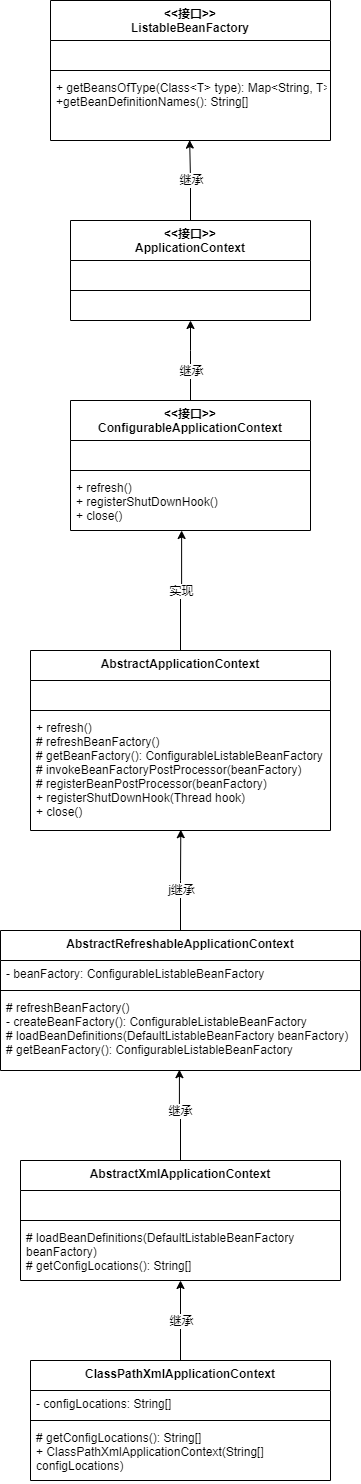

The diagram above was exported from draw.io. Its source (the exported page's mxGraphModel, read from the mxfile embedded in the PNG):
<mxGraphModel dx="614" dy="531" grid="1" gridSize="10" guides="1" tooltips="1" connect="1" arrows="1" fold="1" page="1" pageScale="1" pageWidth="827" pageHeight="1169" math="0" shadow="0">
  <root>
    <mxCell id="0" />
    <mxCell id="1" parent="0" />
    <mxCell id="eKhfq7f0itlsca41Oshi-1" value="&lt;&lt;接口&gt;&gt;&#10;ListableBeanFactory" style="swimlane;fontStyle=1;align=center;verticalAlign=top;childLayout=stackLayout;horizontal=1;startSize=40;horizontalStack=0;resizeParent=1;resizeParentMax=0;resizeLast=0;collapsible=1;marginBottom=0;" vertex="1" diagramName="Class" diagramCategory="uml" parent="1">
      <mxGeometry x="230" y="140" width="280" height="140" as="geometry" />
    </mxCell>
    <mxCell id="eKhfq7f0itlsca41Oshi-2" value=" " style="text;strokeColor=none;fillColor=none;align=left;verticalAlign=top;spacingLeft=4;spacingRight=4;overflow=hidden;rotatable=0;points=[[0,0.5],[1,0.5]];portConstraint=eastwest;" vertex="1" parent="eKhfq7f0itlsca41Oshi-1">
      <mxGeometry y="40" width="280" height="26" as="geometry" />
    </mxCell>
    <mxCell id="eKhfq7f0itlsca41Oshi-3" value="" style="line;strokeWidth=1;fillColor=none;align=left;verticalAlign=middle;spacingTop=-1;spacingLeft=3;spacingRight=3;rotatable=0;labelPosition=right;points=[];portConstraint=eastwest;" vertex="1" parent="eKhfq7f0itlsca41Oshi-1">
      <mxGeometry y="66" width="280" height="8" as="geometry" />
    </mxCell>
    <mxCell id="eKhfq7f0itlsca41Oshi-4" value="+ getBeansOfType(Class&lt;T&gt; type): Map&lt;String, T&gt;&#10;+getBeanDefinitionNames(): String[] " style="text;strokeColor=none;fillColor=none;align=left;verticalAlign=top;spacingLeft=4;spacingRight=4;overflow=hidden;rotatable=0;points=[[0,0.5],[1,0.5]];portConstraint=eastwest;" vertex="1" parent="eKhfq7f0itlsca41Oshi-1">
      <mxGeometry y="74" width="280" height="66" as="geometry" />
    </mxCell>
    <mxCell id="eKhfq7f0itlsca41Oshi-10" style="edgeStyle=orthogonalEdgeStyle;rounded=0;orthogonalLoop=1;jettySize=auto;html=1;exitX=0.5;exitY=0;exitDx=0;exitDy=0;entryX=0.497;entryY=0.994;entryDx=0;entryDy=0;entryPerimeter=0;" edge="1" parent="1" source="eKhfq7f0itlsca41Oshi-6" target="eKhfq7f0itlsca41Oshi-4">
      <mxGeometry relative="1" as="geometry" />
    </mxCell>
    <mxCell id="eKhfq7f0itlsca41Oshi-16" value="继承" style="edgeLabel;html=1;align=center;verticalAlign=middle;resizable=0;points=[];" vertex="1" connectable="0" parent="eKhfq7f0itlsca41Oshi-10">
      <mxGeometry x="0.2365" y="-1" relative="1" as="geometry">
        <mxPoint y="9" as="offset" />
      </mxGeometry>
    </mxCell>
    <mxCell id="eKhfq7f0itlsca41Oshi-6" value="&lt;&lt;接口&gt;&gt;&#10;ApplicationContext" style="swimlane;fontStyle=1;align=center;verticalAlign=top;childLayout=stackLayout;horizontal=1;startSize=40;horizontalStack=0;resizeParent=1;resizeParentMax=0;resizeLast=0;collapsible=1;marginBottom=0;" vertex="1" diagramName="Class" diagramCategory="uml" parent="1">
      <mxGeometry x="250" y="360" width="240" height="100" as="geometry" />
    </mxCell>
    <mxCell id="eKhfq7f0itlsca41Oshi-7" value=" " style="text;strokeColor=none;fillColor=none;align=left;verticalAlign=top;spacingLeft=4;spacingRight=4;overflow=hidden;rotatable=0;points=[[0,0.5],[1,0.5]];portConstraint=eastwest;" vertex="1" parent="eKhfq7f0itlsca41Oshi-6">
      <mxGeometry y="40" width="240" height="26" as="geometry" />
    </mxCell>
    <mxCell id="eKhfq7f0itlsca41Oshi-8" value="" style="line;strokeWidth=1;fillColor=none;align=left;verticalAlign=middle;spacingTop=-1;spacingLeft=3;spacingRight=3;rotatable=0;labelPosition=right;points=[];portConstraint=eastwest;" vertex="1" parent="eKhfq7f0itlsca41Oshi-6">
      <mxGeometry y="66" width="240" height="8" as="geometry" />
    </mxCell>
    <mxCell id="eKhfq7f0itlsca41Oshi-9" value=" " style="text;strokeColor=none;fillColor=none;align=left;verticalAlign=top;spacingLeft=4;spacingRight=4;overflow=hidden;rotatable=0;points=[[0,0.5],[1,0.5]];portConstraint=eastwest;" vertex="1" parent="eKhfq7f0itlsca41Oshi-6">
      <mxGeometry y="74" width="240" height="26" as="geometry" />
    </mxCell>
    <mxCell id="eKhfq7f0itlsca41Oshi-15" style="edgeStyle=orthogonalEdgeStyle;rounded=0;orthogonalLoop=1;jettySize=auto;html=1;entryX=0.5;entryY=1;entryDx=0;entryDy=0;entryPerimeter=0;" edge="1" parent="1" source="eKhfq7f0itlsca41Oshi-11" target="eKhfq7f0itlsca41Oshi-9">
      <mxGeometry relative="1" as="geometry">
        <Array as="points">
          <mxPoint x="370" y="490" />
          <mxPoint x="370" y="490" />
        </Array>
      </mxGeometry>
    </mxCell>
    <mxCell id="eKhfq7f0itlsca41Oshi-17" value="继承" style="edgeLabel;html=1;align=center;verticalAlign=middle;resizable=0;points=[];" vertex="1" connectable="0" parent="eKhfq7f0itlsca41Oshi-15">
      <mxGeometry x="0.285" y="3" relative="1" as="geometry">
        <mxPoint x="3" y="21" as="offset" />
      </mxGeometry>
    </mxCell>
    <mxCell id="eKhfq7f0itlsca41Oshi-11" value="&lt;&lt;接口&gt;&gt;&#10;ConfigurableApplicationContext" style="swimlane;fontStyle=1;align=center;verticalAlign=top;childLayout=stackLayout;horizontal=1;startSize=40;horizontalStack=0;resizeParent=1;resizeParentMax=0;resizeLast=0;collapsible=1;marginBottom=0;" vertex="1" diagramName="Class" diagramCategory="uml" parent="1">
      <mxGeometry x="250" y="540" width="240" height="130" as="geometry" />
    </mxCell>
    <mxCell id="eKhfq7f0itlsca41Oshi-12" value=" " style="text;strokeColor=none;fillColor=none;align=left;verticalAlign=top;spacingLeft=4;spacingRight=4;overflow=hidden;rotatable=0;points=[[0,0.5],[1,0.5]];portConstraint=eastwest;" vertex="1" parent="eKhfq7f0itlsca41Oshi-11">
      <mxGeometry y="40" width="240" height="26" as="geometry" />
    </mxCell>
    <mxCell id="eKhfq7f0itlsca41Oshi-13" value="" style="line;strokeWidth=1;fillColor=none;align=left;verticalAlign=middle;spacingTop=-1;spacingLeft=3;spacingRight=3;rotatable=0;labelPosition=right;points=[];portConstraint=eastwest;" vertex="1" parent="eKhfq7f0itlsca41Oshi-11">
      <mxGeometry y="66" width="240" height="8" as="geometry" />
    </mxCell>
    <mxCell id="eKhfq7f0itlsca41Oshi-14" value="+ refresh()&#10;+ registerShutDownHook()&#10;+ close()" style="text;strokeColor=none;fillColor=none;align=left;verticalAlign=top;spacingLeft=4;spacingRight=4;overflow=hidden;rotatable=0;points=[[0,0.5],[1,0.5]];portConstraint=eastwest;" vertex="1" parent="eKhfq7f0itlsca41Oshi-11">
      <mxGeometry y="74" width="240" height="56" as="geometry" />
    </mxCell>
    <mxCell id="eKhfq7f0itlsca41Oshi-22" style="edgeStyle=orthogonalEdgeStyle;rounded=0;orthogonalLoop=1;jettySize=auto;html=1;exitX=0.5;exitY=0;exitDx=0;exitDy=0;entryX=0.463;entryY=1;entryDx=0;entryDy=0;entryPerimeter=0;" edge="1" parent="1" source="eKhfq7f0itlsca41Oshi-18" target="eKhfq7f0itlsca41Oshi-14">
      <mxGeometry relative="1" as="geometry" />
    </mxCell>
    <mxCell id="eKhfq7f0itlsca41Oshi-23" value="实现" style="edgeLabel;html=1;align=center;verticalAlign=middle;resizable=0;points=[];" vertex="1" connectable="0" parent="eKhfq7f0itlsca41Oshi-22">
      <mxGeometry x="-0.313" y="-2" relative="1" as="geometry">
        <mxPoint x="-2" y="-18" as="offset" />
      </mxGeometry>
    </mxCell>
    <mxCell id="eKhfq7f0itlsca41Oshi-18" value="AbstractApplicationContext" style="swimlane;fontStyle=1;align=center;verticalAlign=top;childLayout=stackLayout;horizontal=1;startSize=30;horizontalStack=0;resizeParent=1;resizeParentMax=0;resizeLast=0;collapsible=1;marginBottom=0;" vertex="1" diagramName="Class" diagramCategory="uml" parent="1">
      <mxGeometry x="210" y="790" width="300" height="180" as="geometry" />
    </mxCell>
    <mxCell id="eKhfq7f0itlsca41Oshi-19" value=" " style="text;strokeColor=none;fillColor=none;align=left;verticalAlign=top;spacingLeft=4;spacingRight=4;overflow=hidden;rotatable=0;points=[[0,0.5],[1,0.5]];portConstraint=eastwest;" vertex="1" parent="eKhfq7f0itlsca41Oshi-18">
      <mxGeometry y="30" width="300" height="26" as="geometry" />
    </mxCell>
    <mxCell id="eKhfq7f0itlsca41Oshi-20" value="" style="line;strokeWidth=1;fillColor=none;align=left;verticalAlign=middle;spacingTop=-1;spacingLeft=3;spacingRight=3;rotatable=0;labelPosition=right;points=[];portConstraint=eastwest;" vertex="1" parent="eKhfq7f0itlsca41Oshi-18">
      <mxGeometry y="56" width="300" height="8" as="geometry" />
    </mxCell>
    <mxCell id="eKhfq7f0itlsca41Oshi-21" value="+ refresh()&#10;# refreshBeanFactory()&#10;# getBeanFactory(): ConfigurableListableBeanFactory &#10;# invokeBeanFactoryPostProcessor(beanFactory)&#10;# registerBeanPostProcessor(beanFactory)&#10;+ registerShutDownHook(Thread hook)&#10;+ close()" style="text;strokeColor=none;fillColor=none;align=left;verticalAlign=top;spacingLeft=4;spacingRight=4;overflow=hidden;rotatable=0;points=[[0,0.5],[1,0.5]];portConstraint=eastwest;" vertex="1" parent="eKhfq7f0itlsca41Oshi-18">
      <mxGeometry y="64" width="300" height="116" as="geometry" />
    </mxCell>
    <mxCell id="eKhfq7f0itlsca41Oshi-28" style="edgeStyle=orthogonalEdgeStyle;rounded=0;orthogonalLoop=1;jettySize=auto;html=1;exitX=0.5;exitY=0;exitDx=0;exitDy=0;entryX=0.501;entryY=0.993;entryDx=0;entryDy=0;entryPerimeter=0;" edge="1" parent="1" source="eKhfq7f0itlsca41Oshi-24" target="eKhfq7f0itlsca41Oshi-21">
      <mxGeometry relative="1" as="geometry" />
    </mxCell>
    <mxCell id="eKhfq7f0itlsca41Oshi-29" value="j继承" style="edgeLabel;html=1;align=center;verticalAlign=middle;resizable=0;points=[];" vertex="1" connectable="0" parent="eKhfq7f0itlsca41Oshi-28">
      <mxGeometry x="0.248" y="-1" relative="1" as="geometry">
        <mxPoint x="-1" y="23" as="offset" />
      </mxGeometry>
    </mxCell>
    <mxCell id="eKhfq7f0itlsca41Oshi-24" value="AbstractRefreshableApplicationContext" style="swimlane;fontStyle=1;align=center;verticalAlign=top;childLayout=stackLayout;horizontal=1;startSize=30;horizontalStack=0;resizeParent=1;resizeParentMax=0;resizeLast=0;collapsible=1;marginBottom=0;" vertex="1" diagramName="Class" diagramCategory="uml" parent="1">
      <mxGeometry x="180" y="1070" width="360" height="140" as="geometry" />
    </mxCell>
    <mxCell id="eKhfq7f0itlsca41Oshi-25" value="- beanFactory: ConfigurableListableBeanFactory" style="text;strokeColor=none;fillColor=none;align=left;verticalAlign=top;spacingLeft=4;spacingRight=4;overflow=hidden;rotatable=0;points=[[0,0.5],[1,0.5]];portConstraint=eastwest;" vertex="1" parent="eKhfq7f0itlsca41Oshi-24">
      <mxGeometry y="30" width="360" height="26" as="geometry" />
    </mxCell>
    <mxCell id="eKhfq7f0itlsca41Oshi-26" value="" style="line;strokeWidth=1;fillColor=none;align=left;verticalAlign=middle;spacingTop=-1;spacingLeft=3;spacingRight=3;rotatable=0;labelPosition=right;points=[];portConstraint=eastwest;" vertex="1" parent="eKhfq7f0itlsca41Oshi-24">
      <mxGeometry y="56" width="360" height="8" as="geometry" />
    </mxCell>
    <mxCell id="eKhfq7f0itlsca41Oshi-27" value="# refreshBeanFactory()&#10;- createBeanFactory(): ConfigurableListableBeanFactory&#10;# loadBeanDefinitions(DefaultListableBeanFactory beanFactory)&#10;# getBeanFactory(): ConfigurableListableBeanFactory" style="text;strokeColor=none;fillColor=none;align=left;verticalAlign=top;spacingLeft=4;spacingRight=4;overflow=hidden;rotatable=0;points=[[0,0.5],[1,0.5]];portConstraint=eastwest;" vertex="1" parent="eKhfq7f0itlsca41Oshi-24">
      <mxGeometry y="64" width="360" height="76" as="geometry" />
    </mxCell>
    <mxCell id="eKhfq7f0itlsca41Oshi-34" style="edgeStyle=orthogonalEdgeStyle;rounded=0;orthogonalLoop=1;jettySize=auto;html=1;exitX=0.5;exitY=0;exitDx=0;exitDy=0;entryX=0.497;entryY=0.989;entryDx=0;entryDy=0;entryPerimeter=0;" edge="1" parent="1" source="eKhfq7f0itlsca41Oshi-30" target="eKhfq7f0itlsca41Oshi-27">
      <mxGeometry relative="1" as="geometry" />
    </mxCell>
    <mxCell id="eKhfq7f0itlsca41Oshi-35" value="继承" style="edgeLabel;html=1;align=center;verticalAlign=middle;resizable=0;points=[];" vertex="1" connectable="0" parent="eKhfq7f0itlsca41Oshi-34">
      <mxGeometry x="0.2552" y="2" relative="1" as="geometry">
        <mxPoint x="3" y="7" as="offset" />
      </mxGeometry>
    </mxCell>
    <mxCell id="eKhfq7f0itlsca41Oshi-30" value="AbstractXmlApplicationContext" style="swimlane;fontStyle=1;align=center;verticalAlign=top;childLayout=stackLayout;horizontal=1;startSize=30;horizontalStack=0;resizeParent=1;resizeParentMax=0;resizeLast=0;collapsible=1;marginBottom=0;" vertex="1" diagramName="Class" diagramCategory="uml" parent="1">
      <mxGeometry x="200" y="1300" width="320" height="120" as="geometry" />
    </mxCell>
    <mxCell id="eKhfq7f0itlsca41Oshi-31" value=" " style="text;strokeColor=none;fillColor=none;align=left;verticalAlign=top;spacingLeft=4;spacingRight=4;overflow=hidden;rotatable=0;points=[[0,0.5],[1,0.5]];portConstraint=eastwest;" vertex="1" parent="eKhfq7f0itlsca41Oshi-30">
      <mxGeometry y="30" width="320" height="26" as="geometry" />
    </mxCell>
    <mxCell id="eKhfq7f0itlsca41Oshi-32" value="" style="line;strokeWidth=1;fillColor=none;align=left;verticalAlign=middle;spacingTop=-1;spacingLeft=3;spacingRight=3;rotatable=0;labelPosition=right;points=[];portConstraint=eastwest;" vertex="1" parent="eKhfq7f0itlsca41Oshi-30">
      <mxGeometry y="56" width="320" height="8" as="geometry" />
    </mxCell>
    <mxCell id="eKhfq7f0itlsca41Oshi-33" value="# loadBeanDefinitions(DefaultListableBeanFactory &#10;beanFactory)&#10;# getConfigLocations(): String[]" style="text;strokeColor=none;fillColor=none;align=left;verticalAlign=top;spacingLeft=4;spacingRight=4;overflow=hidden;rotatable=0;points=[[0,0.5],[1,0.5]];portConstraint=eastwest;" vertex="1" parent="eKhfq7f0itlsca41Oshi-30">
      <mxGeometry y="64" width="320" height="56" as="geometry" />
    </mxCell>
    <mxCell id="eKhfq7f0itlsca41Oshi-40" style="edgeStyle=orthogonalEdgeStyle;rounded=0;orthogonalLoop=1;jettySize=auto;html=1;exitX=0.5;exitY=0;exitDx=0;exitDy=0;entryX=0.5;entryY=1;entryDx=0;entryDy=0;entryPerimeter=0;" edge="1" parent="1" source="eKhfq7f0itlsca41Oshi-36" target="eKhfq7f0itlsca41Oshi-33">
      <mxGeometry relative="1" as="geometry" />
    </mxCell>
    <mxCell id="eKhfq7f0itlsca41Oshi-41" value="继承" style="edgeLabel;html=1;align=center;verticalAlign=middle;resizable=0;points=[];" vertex="1" connectable="0" parent="eKhfq7f0itlsca41Oshi-40">
      <mxGeometry x="-0.208" y="-1" relative="1" as="geometry">
        <mxPoint x="-1" y="-8" as="offset" />
      </mxGeometry>
    </mxCell>
    <mxCell id="eKhfq7f0itlsca41Oshi-36" value="ClassPathXmlApplicationContext" style="swimlane;fontStyle=1;align=center;verticalAlign=top;childLayout=stackLayout;horizontal=1;startSize=30;horizontalStack=0;resizeParent=1;resizeParentMax=0;resizeLast=0;collapsible=1;marginBottom=0;" vertex="1" diagramName="Class" diagramCategory="uml" parent="1">
      <mxGeometry x="210" y="1500" width="300" height="120" as="geometry" />
    </mxCell>
    <mxCell id="eKhfq7f0itlsca41Oshi-37" value="- configLocations: String[]" style="text;strokeColor=none;fillColor=none;align=left;verticalAlign=top;spacingLeft=4;spacingRight=4;overflow=hidden;rotatable=0;points=[[0,0.5],[1,0.5]];portConstraint=eastwest;" vertex="1" parent="eKhfq7f0itlsca41Oshi-36">
      <mxGeometry y="30" width="300" height="26" as="geometry" />
    </mxCell>
    <mxCell id="eKhfq7f0itlsca41Oshi-38" value="" style="line;strokeWidth=1;fillColor=none;align=left;verticalAlign=middle;spacingTop=-1;spacingLeft=3;spacingRight=3;rotatable=0;labelPosition=right;points=[];portConstraint=eastwest;" vertex="1" parent="eKhfq7f0itlsca41Oshi-36">
      <mxGeometry y="56" width="300" height="8" as="geometry" />
    </mxCell>
    <mxCell id="eKhfq7f0itlsca41Oshi-39" value="# getConfigLocations(): String[]&#10;+ ClassPathXmlApplicationContext(String[] &#10;configLocations)" style="text;strokeColor=none;fillColor=none;align=left;verticalAlign=top;spacingLeft=4;spacingRight=4;overflow=hidden;rotatable=0;points=[[0,0.5],[1,0.5]];portConstraint=eastwest;" vertex="1" parent="eKhfq7f0itlsca41Oshi-36">
      <mxGeometry y="64" width="300" height="56" as="geometry" />
    </mxCell>
  </root>
</mxGraphModel>